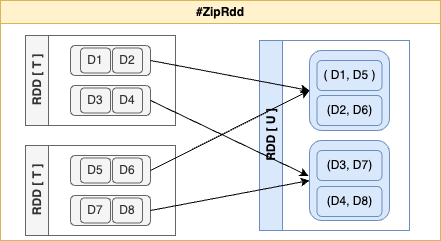

The diagram above was exported from draw.io. Its source (the exported page's mxGraphModel, read from the mxfile embedded in the PNG):
<mxGraphModel dx="798" dy="692" grid="1" gridSize="10" guides="1" tooltips="1" connect="1" arrows="1" fold="1" page="1" pageScale="1" pageWidth="827" pageHeight="1169" background="#ffffff" math="1" shadow="0">
  <root>
    <mxCell id="0" />
    <mxCell id="1" parent="0" />
    <mxCell id="Gj8M5XKjT_dwclbzp0st-249" value="#ZipRdd" style="swimlane;whiteSpace=wrap;html=1;fillColor=#fff2cc;strokeColor=#d6b656;container=1;" parent="1" vertex="1">
      <mxGeometry x="80" y="80" width="440" height="240" as="geometry">
        <mxRectangle x="80" y="880" width="90" height="30" as="alternateBounds" />
      </mxGeometry>
    </mxCell>
    <mxCell id="Gj8M5XKjT_dwclbzp0st-254" value="RDD [ U ]" style="swimlane;horizontal=0;whiteSpace=wrap;html=1;fillColor=#dae8fc;strokeColor=#6c8ebf;container=1;" parent="Gj8M5XKjT_dwclbzp0st-249" vertex="1">
      <mxGeometry x="259" y="40" width="150" height="190" as="geometry">
        <mxRectangle x="270" y="50" width="50" height="40" as="alternateBounds" />
      </mxGeometry>
    </mxCell>
    <mxCell id="Gj8M5XKjT_dwclbzp0st-291" value="" style="rounded=1;whiteSpace=wrap;html=1;fillColor=#dae8fc;strokeColor=#6c8ebf;container=0;" parent="Gj8M5XKjT_dwclbzp0st-254" vertex="1">
      <mxGeometry x="50" y="10" width="80" height="80" as="geometry" />
    </mxCell>
    <mxCell id="Gj8M5XKjT_dwclbzp0st-258" value="" style="rounded=1;whiteSpace=wrap;html=1;fillColor=#dae8fc;strokeColor=#6c8ebf;container=0;" parent="Gj8M5XKjT_dwclbzp0st-254" vertex="1">
      <mxGeometry x="50" y="100" width="80" height="80" as="geometry" />
    </mxCell>
    <mxCell id="Gj8M5XKjT_dwclbzp0st-324" value="( D1, D5 )" style="rounded=1;whiteSpace=wrap;html=1;fillColor=#dae8fc;strokeColor=#6c8ebf;container=0;" parent="Gj8M5XKjT_dwclbzp0st-254" vertex="1">
      <mxGeometry x="57.5" y="20" width="65" height="30" as="geometry" />
    </mxCell>
    <mxCell id="Gj8M5XKjT_dwclbzp0st-325" value="(D2, D6)" style="rounded=1;whiteSpace=wrap;html=1;fillColor=#dae8fc;strokeColor=#6c8ebf;container=0;" parent="Gj8M5XKjT_dwclbzp0st-254" vertex="1">
      <mxGeometry x="57.5" y="55" width="65" height="30" as="geometry" />
    </mxCell>
    <mxCell id="Gj8M5XKjT_dwclbzp0st-326" value="(D3, D7)" style="rounded=1;whiteSpace=wrap;html=1;fillColor=#dae8fc;strokeColor=#6c8ebf;container=0;" parent="Gj8M5XKjT_dwclbzp0st-254" vertex="1">
      <mxGeometry x="57.5" y="110" width="65" height="30" as="geometry" />
    </mxCell>
    <mxCell id="Gj8M5XKjT_dwclbzp0st-327" value="(D4, D8)" style="rounded=1;whiteSpace=wrap;html=1;fillColor=#dae8fc;strokeColor=#6c8ebf;container=0;" parent="Gj8M5XKjT_dwclbzp0st-254" vertex="1">
      <mxGeometry x="57.5" y="146" width="65" height="30" as="geometry" />
    </mxCell>
    <mxCell id="Gj8M5XKjT_dwclbzp0st-251" value="RDD [ T ]" style="swimlane;horizontal=0;whiteSpace=wrap;html=1;fillColor=#f5f5f5;fontColor=#333333;strokeColor=#666666;container=1;" parent="Gj8M5XKjT_dwclbzp0st-249" vertex="1">
      <mxGeometry x="25" y="35" width="150" height="90" as="geometry">
        <mxRectangle x="25" y="35" width="40" height="80" as="alternateBounds" />
      </mxGeometry>
    </mxCell>
    <mxCell id="Gj8M5XKjT_dwclbzp0st-252" value="" style="rounded=1;whiteSpace=wrap;html=1;fillColor=#f5f5f5;fontColor=#333333;strokeColor=#666666;container=0;" parent="Gj8M5XKjT_dwclbzp0st-251" vertex="1">
      <mxGeometry x="45" y="10" width="80" height="30" as="geometry" />
    </mxCell>
    <mxCell id="Gj8M5XKjT_dwclbzp0st-253" value="" style="rounded=1;whiteSpace=wrap;html=1;fillColor=#f5f5f5;fontColor=#333333;strokeColor=#666666;container=0;" parent="Gj8M5XKjT_dwclbzp0st-251" vertex="1">
      <mxGeometry x="45" y="50" width="80" height="30" as="geometry" />
    </mxCell>
    <mxCell id="Gj8M5XKjT_dwclbzp0st-288" value="D1" style="rounded=1;whiteSpace=wrap;html=1;fillColor=#f5f5f5;fontColor=#333333;strokeColor=#666666;container=0;" parent="Gj8M5XKjT_dwclbzp0st-251" vertex="1">
      <mxGeometry x="55" y="12.5" width="30" height="25" as="geometry" />
    </mxCell>
    <mxCell id="Gj8M5XKjT_dwclbzp0st-292" value="D2" style="rounded=1;whiteSpace=wrap;html=1;fillColor=#f5f5f5;fontColor=#333333;strokeColor=#666666;container=0;" parent="Gj8M5XKjT_dwclbzp0st-251" vertex="1">
      <mxGeometry x="87" y="12.5" width="30" height="25" as="geometry" />
    </mxCell>
    <mxCell id="Gj8M5XKjT_dwclbzp0st-295" value="D3" style="rounded=1;whiteSpace=wrap;html=1;fillColor=#f5f5f5;fontColor=#333333;strokeColor=#666666;container=0;" parent="Gj8M5XKjT_dwclbzp0st-251" vertex="1">
      <mxGeometry x="55" y="52.5" width="30" height="25" as="geometry" />
    </mxCell>
    <mxCell id="Gj8M5XKjT_dwclbzp0st-296" value="D4" style="rounded=1;whiteSpace=wrap;html=1;fillColor=#f5f5f5;fontColor=#333333;strokeColor=#666666;container=0;" parent="Gj8M5XKjT_dwclbzp0st-251" vertex="1">
      <mxGeometry x="87" y="52.5" width="30" height="25" as="geometry" />
    </mxCell>
    <mxCell id="Gj8M5XKjT_dwclbzp0st-259" value="RDD [ T ]" style="swimlane;horizontal=0;whiteSpace=wrap;html=1;fillColor=#f5f5f5;fontColor=#333333;strokeColor=#666666;container=1;" parent="Gj8M5XKjT_dwclbzp0st-249" vertex="1">
      <mxGeometry x="25" y="145" width="150" height="90" as="geometry">
        <mxRectangle x="25" y="145" width="40" height="80" as="alternateBounds" />
      </mxGeometry>
    </mxCell>
    <mxCell id="Gj8M5XKjT_dwclbzp0st-260" value="" style="rounded=1;whiteSpace=wrap;html=1;fillColor=#f5f5f5;fontColor=#333333;strokeColor=#666666;container=0;" parent="Gj8M5XKjT_dwclbzp0st-259" vertex="1">
      <mxGeometry x="45" y="10" width="80" height="30" as="geometry" />
    </mxCell>
    <mxCell id="Gj8M5XKjT_dwclbzp0st-261" value="" style="rounded=1;whiteSpace=wrap;html=1;fillColor=#f5f5f5;fontColor=#333333;strokeColor=#666666;container=0;" parent="Gj8M5XKjT_dwclbzp0st-259" vertex="1">
      <mxGeometry x="45" y="50" width="80" height="30" as="geometry" />
    </mxCell>
    <mxCell id="Gj8M5XKjT_dwclbzp0st-297" value="D5" style="rounded=1;whiteSpace=wrap;html=1;fillColor=#f5f5f5;fontColor=#333333;strokeColor=#666666;container=0;" parent="Gj8M5XKjT_dwclbzp0st-259" vertex="1">
      <mxGeometry x="55" y="12.5" width="30" height="25" as="geometry" />
    </mxCell>
    <mxCell id="Gj8M5XKjT_dwclbzp0st-298" value="D6" style="rounded=1;whiteSpace=wrap;html=1;fillColor=#f5f5f5;fontColor=#333333;strokeColor=#666666;container=0;" parent="Gj8M5XKjT_dwclbzp0st-259" vertex="1">
      <mxGeometry x="87" y="12.5" width="30" height="25" as="geometry" />
    </mxCell>
    <mxCell id="Gj8M5XKjT_dwclbzp0st-299" value="D7" style="rounded=1;whiteSpace=wrap;html=1;fillColor=#f5f5f5;fontColor=#333333;strokeColor=#666666;container=0;" parent="Gj8M5XKjT_dwclbzp0st-259" vertex="1">
      <mxGeometry x="55" y="52.5" width="30" height="25" as="geometry" />
    </mxCell>
    <mxCell id="Gj8M5XKjT_dwclbzp0st-300" value="D8" style="rounded=1;whiteSpace=wrap;html=1;fillColor=#f5f5f5;fontColor=#333333;strokeColor=#666666;container=0;" parent="Gj8M5XKjT_dwclbzp0st-259" vertex="1">
      <mxGeometry x="87" y="52.5" width="30" height="25" as="geometry" />
    </mxCell>
    <mxCell id="Gj8M5XKjT_dwclbzp0st-262" style="edgeStyle=none;html=1;entryX=0;entryY=0.5;entryDx=0;entryDy=0;exitX=1;exitY=0.5;exitDx=0;exitDy=0;" parent="Gj8M5XKjT_dwclbzp0st-249" source="Gj8M5XKjT_dwclbzp0st-252" target="Gj8M5XKjT_dwclbzp0st-291" edge="1">
      <mxGeometry relative="1" as="geometry">
        <mxPoint x="155" y="65" as="sourcePoint" />
        <mxPoint x="315" y="82.2222222222224" as="targetPoint" />
      </mxGeometry>
    </mxCell>
    <mxCell id="Gj8M5XKjT_dwclbzp0st-265" style="edgeStyle=none;html=1;entryX=0;entryY=0.5;entryDx=0;entryDy=0;exitX=1;exitY=0.5;exitDx=0;exitDy=0;" parent="Gj8M5XKjT_dwclbzp0st-249" source="Gj8M5XKjT_dwclbzp0st-260" target="Gj8M5XKjT_dwclbzp0st-291" edge="1">
      <mxGeometry relative="1" as="geometry">
        <mxPoint x="175" y="185" as="sourcePoint" />
      </mxGeometry>
    </mxCell>
    <mxCell id="Gj8M5XKjT_dwclbzp0st-302" style="edgeStyle=none;html=1;entryX=0;entryY=0.5;entryDx=0;entryDy=0;exitX=1;exitY=0.5;exitDx=0;exitDy=0;" parent="Gj8M5XKjT_dwclbzp0st-249" source="Gj8M5XKjT_dwclbzp0st-261" target="Gj8M5XKjT_dwclbzp0st-258" edge="1">
      <mxGeometry relative="1" as="geometry">
        <mxPoint x="175" y="90" as="sourcePoint" />
        <mxPoint x="335" y="115" as="targetPoint" />
      </mxGeometry>
    </mxCell>
    <mxCell id="Gj8M5XKjT_dwclbzp0st-384" style="edgeStyle=none;html=1;entryX=-0.013;entryY=0.443;entryDx=0;entryDy=0;exitX=1;exitY=0.5;exitDx=0;exitDy=0;entryPerimeter=0;" parent="Gj8M5XKjT_dwclbzp0st-249" source="Gj8M5XKjT_dwclbzp0st-253" target="Gj8M5XKjT_dwclbzp0st-258" edge="1">
      <mxGeometry relative="1" as="geometry">
        <mxPoint x="157" y="220" as="sourcePoint" />
        <mxPoint x="325" y="200" as="targetPoint" />
      </mxGeometry>
    </mxCell>
  </root>
</mxGraphModel>